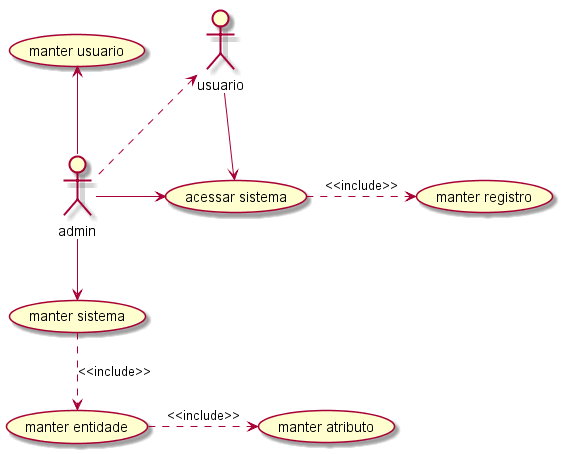

The diagram above was rendered by PlantUML. Its source (embedded in the PNG):
@startuml

actor admin
actor usuario

usecase uc1 as (manter usuario)
usecase uc2 as (manter sistema)
usecase uc3 as (manter entidade)
usecase uc4 as (manter atributo)
usecase uc5 as (acessar sistema)
usecase uc6 as (manter registro)

admin .u.> usuario
admin -u-> uc1
admin -d-> uc2
admin -r-> uc5
uc2 ..> uc3: <<include>>
uc3 .> uc4: <<include>>
uc5 .> uc6: <<include>>

usuario --> uc5

@enduml